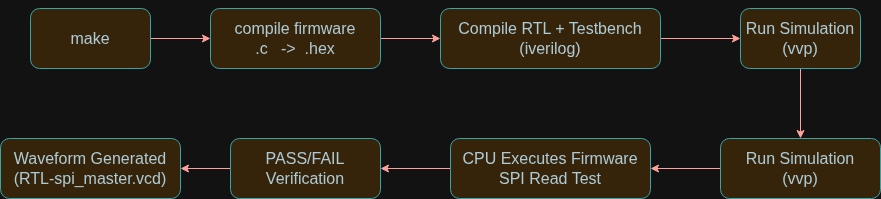

The diagram above was exported from draw.io. Its source (the exported page's mxGraphModel, read from the mxfile embedded in the PNG):
<mxGraphModel dx="2730" dy="530" grid="1" gridSize="10" guides="1" tooltips="1" connect="1" arrows="1" fold="1" page="1" pageScale="1" pageWidth="850" pageHeight="1100" math="0" shadow="0">
  <root>
    <mxCell id="0" />
    <mxCell id="1" parent="0" />
    <mxCell id="3oONOA8qOFTQI0n6rB9t-11" edge="1" parent="1" source="3oONOA8qOFTQI0n6rB9t-2" style="edgeStyle=orthogonalEdgeStyle;rounded=0;orthogonalLoop=1;jettySize=auto;html=1;labelBackgroundColor=none;strokeColor=#A8201A;fontColor=default;" target="3oONOA8qOFTQI0n6rB9t-3" value="">
      <mxGeometry relative="1" as="geometry" />
    </mxCell>
    <mxCell id="3oONOA8qOFTQI0n6rB9t-2" parent="1" style="rounded=1;whiteSpace=wrap;html=1;labelBackgroundColor=none;fillColor=#FAE5C7;strokeColor=#0F8B8D;fontColor=#143642;" value="&lt;font size=&quot;3&quot;&gt;make&lt;/font&gt;" vertex="1">
      <mxGeometry height="60" width="120" x="-980" y="50" as="geometry" />
    </mxCell>
    <mxCell id="3oONOA8qOFTQI0n6rB9t-12" edge="1" parent="1" source="3oONOA8qOFTQI0n6rB9t-3" style="edgeStyle=orthogonalEdgeStyle;rounded=0;orthogonalLoop=1;jettySize=auto;html=1;labelBackgroundColor=none;strokeColor=#A8201A;fontColor=default;" target="3oONOA8qOFTQI0n6rB9t-4" value="">
      <mxGeometry relative="1" as="geometry" />
    </mxCell>
    <mxCell id="3oONOA8qOFTQI0n6rB9t-3" parent="1" style="rounded=1;whiteSpace=wrap;html=1;labelBackgroundColor=none;fillColor=#FAE5C7;strokeColor=#0F8B8D;fontColor=#143642;" value="&lt;div&gt;&lt;font size=&quot;3&quot;&gt;&lt;br&gt;&lt;/font&gt;&lt;/div&gt;&lt;font size=&quot;3&quot;&gt;compile firmware&lt;/font&gt;&lt;div&gt;&lt;font size=&quot;3&quot;&gt;.c&amp;nbsp; &amp;nbsp;-&amp;gt;&amp;nbsp; .hex&lt;br&gt;&lt;br&gt;&lt;/font&gt;&lt;/div&gt;" vertex="1">
      <mxGeometry height="60" width="170" x="-800" y="50" as="geometry" />
    </mxCell>
    <mxCell id="3oONOA8qOFTQI0n6rB9t-13" edge="1" parent="1" source="3oONOA8qOFTQI0n6rB9t-4" style="edgeStyle=orthogonalEdgeStyle;rounded=0;orthogonalLoop=1;jettySize=auto;html=1;labelBackgroundColor=none;strokeColor=#A8201A;fontColor=default;" target="3oONOA8qOFTQI0n6rB9t-10" value="">
      <mxGeometry relative="1" as="geometry" />
    </mxCell>
    <mxCell id="3oONOA8qOFTQI0n6rB9t-4" parent="1" style="rounded=1;whiteSpace=wrap;html=1;labelBackgroundColor=none;fillColor=#FAE5C7;strokeColor=#0F8B8D;fontColor=#143642;" value="&lt;font style=&quot;font-size: 16px;&quot;&gt;Compile RTL + Testbench&lt;br&gt;       (iverilog)&lt;/font&gt;" vertex="1">
      <mxGeometry height="60" width="220" x="-570" y="50" as="geometry" />
    </mxCell>
    <mxCell id="3oONOA8qOFTQI0n6rB9t-15" edge="1" parent="1" source="3oONOA8qOFTQI0n6rB9t-5" style="edgeStyle=orthogonalEdgeStyle;rounded=0;orthogonalLoop=1;jettySize=auto;html=1;labelBackgroundColor=none;strokeColor=#A8201A;fontColor=default;" target="3oONOA8qOFTQI0n6rB9t-6" value="">
      <mxGeometry relative="1" as="geometry" />
    </mxCell>
    <mxCell id="3oONOA8qOFTQI0n6rB9t-5" parent="1" style="rounded=1;whiteSpace=wrap;html=1;labelBackgroundColor=none;fillColor=#FAE5C7;strokeColor=#0F8B8D;fontColor=#143642;" value="&lt;font style=&quot;font-size: 16px;&quot;&gt;Run Simulation&lt;br&gt;          (vvp)&lt;/font&gt;" vertex="1">
      <mxGeometry height="60" width="160" x="-290" y="180" as="geometry" />
    </mxCell>
    <mxCell id="3oONOA8qOFTQI0n6rB9t-16" edge="1" parent="1" source="3oONOA8qOFTQI0n6rB9t-6" style="edgeStyle=orthogonalEdgeStyle;rounded=0;orthogonalLoop=1;jettySize=auto;html=1;labelBackgroundColor=none;strokeColor=#A8201A;fontColor=default;" target="3oONOA8qOFTQI0n6rB9t-8" value="">
      <mxGeometry relative="1" as="geometry" />
    </mxCell>
    <mxCell id="3oONOA8qOFTQI0n6rB9t-6" parent="1" style="rounded=1;whiteSpace=wrap;html=1;labelBackgroundColor=none;fillColor=#FAE5C7;strokeColor=#0F8B8D;fontColor=#143642;" value="&lt;font style=&quot;font-size: 16px;&quot;&gt;&lt;span&gt;CPU Executes Firmware&lt;/span&gt;&lt;br&gt;&lt;span&gt;      SPI Read Test&lt;/span&gt;&lt;/font&gt;" vertex="1">
      <mxGeometry height="60" width="200" x="-560" y="180" as="geometry" />
    </mxCell>
    <mxCell id="3oONOA8qOFTQI0n6rB9t-17" edge="1" parent="1" source="3oONOA8qOFTQI0n6rB9t-8" style="edgeStyle=orthogonalEdgeStyle;rounded=0;orthogonalLoop=1;jettySize=auto;html=1;labelBackgroundColor=none;strokeColor=#A8201A;fontColor=default;" target="3oONOA8qOFTQI0n6rB9t-9" value="">
      <mxGeometry relative="1" as="geometry" />
    </mxCell>
    <mxCell id="3oONOA8qOFTQI0n6rB9t-8" parent="1" style="rounded=1;whiteSpace=wrap;html=1;labelBackgroundColor=none;fillColor=#FAE5C7;strokeColor=#0F8B8D;fontColor=#143642;" value="&lt;font style=&quot;font-size: 16px;&quot;&gt;PASS/FAIL Verification&lt;/font&gt;" vertex="1">
      <mxGeometry height="60" width="150" x="-780" y="180" as="geometry" />
    </mxCell>
    <mxCell id="3oONOA8qOFTQI0n6rB9t-9" parent="1" style="rounded=1;whiteSpace=wrap;html=1;labelBackgroundColor=none;fillColor=#FAE5C7;strokeColor=#0F8B8D;fontColor=#143642;" value="&lt;font style=&quot;font-size: 16px;&quot;&gt;Waveform Generated&lt;br&gt;(RTL-spi_master.vcd)&lt;/font&gt;" vertex="1">
      <mxGeometry height="60" width="180" x="-1010" y="180" as="geometry" />
    </mxCell>
    <mxCell id="3oONOA8qOFTQI0n6rB9t-14" edge="1" parent="1" source="3oONOA8qOFTQI0n6rB9t-10" style="edgeStyle=orthogonalEdgeStyle;rounded=0;orthogonalLoop=1;jettySize=auto;html=1;labelBackgroundColor=none;strokeColor=#A8201A;fontColor=default;" target="3oONOA8qOFTQI0n6rB9t-5" value="">
      <mxGeometry relative="1" as="geometry" />
    </mxCell>
    <mxCell id="3oONOA8qOFTQI0n6rB9t-10" parent="1" style="rounded=1;whiteSpace=wrap;html=1;labelBackgroundColor=none;fillColor=#FAE5C7;strokeColor=#0F8B8D;fontColor=#143642;" value="&lt;font style=&quot;font-size: 16px;&quot;&gt;Run Simulation&lt;br&gt;(vvp)&lt;/font&gt;" vertex="1">
      <mxGeometry height="60" width="120" x="-270" y="50" as="geometry" />
    </mxCell>
  </root>
</mxGraphModel>